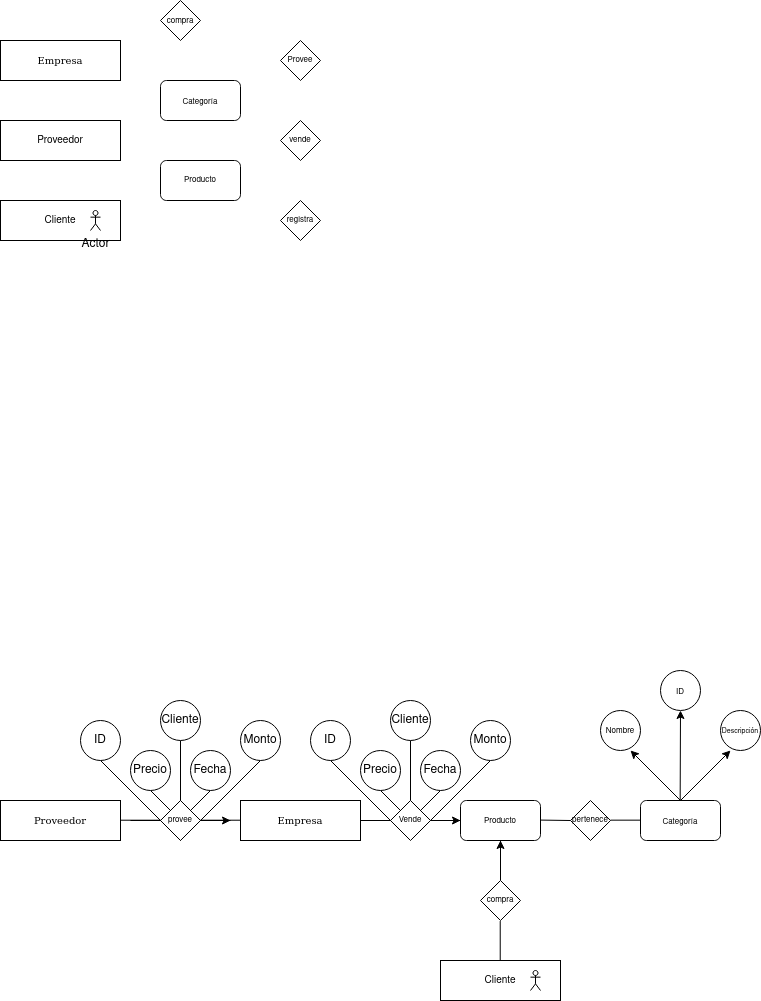

The diagram above was exported from draw.io. Its source (the exported page's mxGraphModel, read from the mxfile embedded in the PNG):
<mxGraphModel dx="989" dy="548" grid="1" gridSize="10" guides="1" tooltips="1" connect="1" arrows="1" fold="1" page="1" pageScale="1" pageWidth="827" pageHeight="1169" math="0" shadow="0">
  <root>
    <mxCell id="0" />
    <mxCell id="1" parent="0" />
    <mxCell id="zmDqiEeYBBeL6fD37som-5" value="Empresa" style="rounded=0;whiteSpace=wrap;html=1;gradientColor=none;fontFamily=Comic Sans MS;fontSize=10;" parent="1" vertex="1">
      <mxGeometry x="40" y="80" width="120" height="40" as="geometry" />
    </mxCell>
    <mxCell id="zmDqiEeYBBeL6fD37som-6" value="Proveedor" style="rounded=0;whiteSpace=wrap;html=1;gradientColor=none;fontSize=10;" parent="1" vertex="1">
      <mxGeometry x="40" y="160" width="120" height="40" as="geometry" />
    </mxCell>
    <mxCell id="zmDqiEeYBBeL6fD37som-7" value="Cliente" style="rounded=0;whiteSpace=wrap;html=1;gradientColor=none;fontSize=10;" parent="1" vertex="1">
      <mxGeometry x="40" y="240" width="120" height="40" as="geometry" />
    </mxCell>
    <mxCell id="zmDqiEeYBBeL6fD37som-9" value="Producto" style="rounded=1;whiteSpace=wrap;html=1;fontSize=8;" parent="1" vertex="1">
      <mxGeometry x="200" y="200" width="80" height="40" as="geometry" />
    </mxCell>
    <mxCell id="zmDqiEeYBBeL6fD37som-11" value="&lt;font style=&quot;font-size: 8px;&quot;&gt;compra&lt;/font&gt;" style="rhombus;whiteSpace=wrap;html=1;" parent="1" vertex="1">
      <mxGeometry x="200" y="40" width="40" height="40" as="geometry" />
    </mxCell>
    <mxCell id="zmDqiEeYBBeL6fD37som-14" value="Provee" style="rhombus;whiteSpace=wrap;html=1;fontSize=8;" parent="1" vertex="1">
      <mxGeometry x="320" y="80" width="40" height="40" as="geometry" />
    </mxCell>
    <mxCell id="zmDqiEeYBBeL6fD37som-15" value="vende" style="rhombus;whiteSpace=wrap;html=1;fontSize=8;" parent="1" vertex="1">
      <mxGeometry x="320" y="160" width="40" height="40" as="geometry" />
    </mxCell>
    <mxCell id="zmDqiEeYBBeL6fD37som-16" value="registra" style="rhombus;whiteSpace=wrap;html=1;fontSize=8;" parent="1" vertex="1">
      <mxGeometry x="320" y="240" width="40" height="40" as="geometry" />
    </mxCell>
    <mxCell id="zmDqiEeYBBeL6fD37som-39" value="Proveedor" style="rounded=0;whiteSpace=wrap;html=1;gradientColor=none;fontFamily=Comic Sans MS;fontSize=10;" parent="1" vertex="1">
      <mxGeometry x="40" y="840" width="120" height="40" as="geometry" />
    </mxCell>
    <mxCell id="zmDqiEeYBBeL6fD37som-40" value="" style="endArrow=none;html=1;rounded=0;" parent="1" edge="1">
      <mxGeometry width="50" height="50" relative="1" as="geometry">
        <mxPoint x="160" y="859.71" as="sourcePoint" />
        <mxPoint x="200" y="859.71" as="targetPoint" />
      </mxGeometry>
    </mxCell>
    <mxCell id="zmDqiEeYBBeL6fD37som-41" value="provee" style="rhombus;whiteSpace=wrap;html=1;fontSize=8;" parent="1" vertex="1">
      <mxGeometry x="200" y="840" width="40" height="40" as="geometry" />
    </mxCell>
    <mxCell id="zmDqiEeYBBeL6fD37som-42" value="" style="endArrow=none;html=1;rounded=0;" parent="1" edge="1">
      <mxGeometry width="50" height="50" relative="1" as="geometry">
        <mxPoint x="240" y="859.71" as="sourcePoint" />
        <mxPoint x="280" y="859.71" as="targetPoint" />
      </mxGeometry>
    </mxCell>
    <mxCell id="zmDqiEeYBBeL6fD37som-47" value="Empresa" style="rounded=0;whiteSpace=wrap;html=1;gradientColor=none;fontFamily=Comic Sans MS;fontSize=10;" parent="1" vertex="1">
      <mxGeometry x="280" y="840" width="120" height="40" as="geometry" />
    </mxCell>
    <mxCell id="zmDqiEeYBBeL6fD37som-49" value="Cliente" style="rounded=0;whiteSpace=wrap;html=1;gradientColor=none;fontSize=10;" parent="1" vertex="1">
      <mxGeometry x="480" y="1000" width="120" height="40" as="geometry" />
    </mxCell>
    <mxCell id="zmDqiEeYBBeL6fD37som-61" value="&lt;div&gt;&lt;font style=&quot;font-size: 8px;&quot;&gt;Producto&lt;/font&gt;&lt;/div&gt;" style="rounded=1;whiteSpace=wrap;html=1;" parent="1" vertex="1">
      <mxGeometry x="500" y="840" width="80" height="40" as="geometry" />
    </mxCell>
    <mxCell id="zmDqiEeYBBeL6fD37som-68" value="" style="edgeStyle=orthogonalEdgeStyle;rounded=0;orthogonalLoop=1;jettySize=auto;html=1;" parent="1" source="zmDqiEeYBBeL6fD37som-62" target="zmDqiEeYBBeL6fD37som-61" edge="1">
      <mxGeometry relative="1" as="geometry" />
    </mxCell>
    <mxCell id="zmDqiEeYBBeL6fD37som-62" value="Vende" style="rhombus;whiteSpace=wrap;html=1;fontSize=8;" parent="1" vertex="1">
      <mxGeometry x="430" y="840" width="40" height="40" as="geometry" />
    </mxCell>
    <mxCell id="zmDqiEeYBBeL6fD37som-69" value="" style="edgeStyle=orthogonalEdgeStyle;rounded=0;orthogonalLoop=1;jettySize=auto;html=1;" parent="1" source="zmDqiEeYBBeL6fD37som-63" target="zmDqiEeYBBeL6fD37som-61" edge="1">
      <mxGeometry relative="1" as="geometry" />
    </mxCell>
    <mxCell id="zmDqiEeYBBeL6fD37som-63" value="&lt;div&gt;compra&lt;br&gt;&lt;/div&gt;" style="rhombus;whiteSpace=wrap;html=1;fontSize=8;" parent="1" vertex="1">
      <mxGeometry x="520" y="920" width="40" height="40" as="geometry" />
    </mxCell>
    <mxCell id="zmDqiEeYBBeL6fD37som-64" value="" style="endArrow=none;html=1;rounded=0;entryX=0;entryY=0.5;entryDx=0;entryDy=0;" parent="1" target="zmDqiEeYBBeL6fD37som-62" edge="1">
      <mxGeometry width="50" height="50" relative="1" as="geometry">
        <mxPoint x="400" y="860" as="sourcePoint" />
        <mxPoint x="450" y="810" as="targetPoint" />
      </mxGeometry>
    </mxCell>
    <mxCell id="zmDqiEeYBBeL6fD37som-65" value="" style="endArrow=none;html=1;rounded=0;entryX=0;entryY=0.5;entryDx=0;entryDy=0;" parent="1" target="zmDqiEeYBBeL6fD37som-61" edge="1">
      <mxGeometry width="50" height="50" relative="1" as="geometry">
        <mxPoint x="470" y="860" as="sourcePoint" />
        <mxPoint x="520" y="810" as="targetPoint" />
      </mxGeometry>
    </mxCell>
    <mxCell id="zmDqiEeYBBeL6fD37som-66" value="" style="endArrow=none;html=1;rounded=0;entryX=0;entryY=0.5;entryDx=0;entryDy=0;exitX=0.5;exitY=1;exitDx=0;exitDy=0;" parent="1" source="zmDqiEeYBBeL6fD37som-61" edge="1">
      <mxGeometry width="50" height="50" relative="1" as="geometry">
        <mxPoint x="510" y="919.44" as="sourcePoint" />
        <mxPoint x="540" y="919.44" as="targetPoint" />
      </mxGeometry>
    </mxCell>
    <mxCell id="zmDqiEeYBBeL6fD37som-67" value="" style="endArrow=none;html=1;rounded=0;entryX=0;entryY=0.5;entryDx=0;entryDy=0;exitX=0.5;exitY=1;exitDx=0;exitDy=0;" parent="1" edge="1">
      <mxGeometry width="50" height="50" relative="1" as="geometry">
        <mxPoint x="539.72" y="960.56" as="sourcePoint" />
        <mxPoint x="539.72" y="1000" as="targetPoint" />
      </mxGeometry>
    </mxCell>
    <mxCell id="zmDqiEeYBBeL6fD37som-70" value="" style="shape=umlActor;verticalLabelPosition=bottom;verticalAlign=top;html=1;outlineConnect=0;" parent="1" vertex="1">
      <mxGeometry x="570" y="1010" width="10" height="20" as="geometry" />
    </mxCell>
    <mxCell id="zmDqiEeYBBeL6fD37som-71" value="Actor" style="shape=umlActor;verticalLabelPosition=bottom;verticalAlign=top;html=1;outlineConnect=0;" parent="1" vertex="1">
      <mxGeometry x="130" y="250" width="10" height="20" as="geometry" />
    </mxCell>
    <mxCell id="zmDqiEeYBBeL6fD37som-72" value="" style="endArrow=none;html=1;rounded=0;" parent="1" edge="1">
      <mxGeometry width="50" height="50" relative="1" as="geometry">
        <mxPoint x="470" y="860" as="sourcePoint" />
        <mxPoint x="530" y="800" as="targetPoint" />
      </mxGeometry>
    </mxCell>
    <mxCell id="zmDqiEeYBBeL6fD37som-73" value="" style="endArrow=none;html=1;rounded=0;" parent="1" edge="1">
      <mxGeometry width="50" height="50" relative="1" as="geometry">
        <mxPoint x="460" y="850" as="sourcePoint" />
        <mxPoint x="480" y="830" as="targetPoint" />
      </mxGeometry>
    </mxCell>
    <mxCell id="zmDqiEeYBBeL6fD37som-74" value="" style="endArrow=none;html=1;rounded=0;" parent="1" edge="1">
      <mxGeometry width="50" height="50" relative="1" as="geometry">
        <mxPoint x="430" y="860" as="sourcePoint" />
        <mxPoint x="370" y="800" as="targetPoint" />
      </mxGeometry>
    </mxCell>
    <mxCell id="zmDqiEeYBBeL6fD37som-75" value="" style="endArrow=none;html=1;rounded=0;" parent="1" edge="1">
      <mxGeometry width="50" height="50" relative="1" as="geometry">
        <mxPoint x="440" y="850" as="sourcePoint" />
        <mxPoint x="420" y="830" as="targetPoint" />
      </mxGeometry>
    </mxCell>
    <mxCell id="zmDqiEeYBBeL6fD37som-76" value="" style="endArrow=none;html=1;rounded=0;" parent="1" edge="1">
      <mxGeometry width="50" height="50" relative="1" as="geometry">
        <mxPoint x="450" y="840" as="sourcePoint" />
        <mxPoint x="450" y="780" as="targetPoint" />
      </mxGeometry>
    </mxCell>
    <mxCell id="zmDqiEeYBBeL6fD37som-77" value="ID" style="ellipse;whiteSpace=wrap;html=1;" parent="1" vertex="1">
      <mxGeometry x="350" y="760" width="40" height="40" as="geometry" />
    </mxCell>
    <mxCell id="zmDqiEeYBBeL6fD37som-78" value="Precio" style="ellipse;whiteSpace=wrap;html=1;" parent="1" vertex="1">
      <mxGeometry x="400" y="790" width="40" height="40" as="geometry" />
    </mxCell>
    <mxCell id="zmDqiEeYBBeL6fD37som-79" value="Fecha" style="ellipse;whiteSpace=wrap;html=1;" parent="1" vertex="1">
      <mxGeometry x="460" y="790" width="40" height="40" as="geometry" />
    </mxCell>
    <mxCell id="zmDqiEeYBBeL6fD37som-80" value="Monto" style="ellipse;whiteSpace=wrap;html=1;" parent="1" vertex="1">
      <mxGeometry x="510" y="760" width="40" height="40" as="geometry" />
    </mxCell>
    <mxCell id="zmDqiEeYBBeL6fD37som-81" value="Cliente" style="ellipse;whiteSpace=wrap;html=1;" parent="1" vertex="1">
      <mxGeometry x="430" y="740" width="40" height="40" as="geometry" />
    </mxCell>
    <mxCell id="zmDqiEeYBBeL6fD37som-82" value="" style="edgeStyle=orthogonalEdgeStyle;rounded=0;orthogonalLoop=1;jettySize=auto;html=1;" parent="1" source="zmDqiEeYBBeL6fD37som-83" edge="1">
      <mxGeometry relative="1" as="geometry">
        <mxPoint x="270" y="860" as="targetPoint" />
      </mxGeometry>
    </mxCell>
    <mxCell id="zmDqiEeYBBeL6fD37som-83" value="provee" style="rhombus;whiteSpace=wrap;html=1;fontSize=8;" parent="1" vertex="1">
      <mxGeometry x="200" y="840" width="40" height="40" as="geometry" />
    </mxCell>
    <mxCell id="zmDqiEeYBBeL6fD37som-84" value="" style="endArrow=none;html=1;rounded=0;entryX=0;entryY=0.5;entryDx=0;entryDy=0;" parent="1" target="zmDqiEeYBBeL6fD37som-83" edge="1">
      <mxGeometry width="50" height="50" relative="1" as="geometry">
        <mxPoint x="170" y="860" as="sourcePoint" />
        <mxPoint x="220" y="810" as="targetPoint" />
      </mxGeometry>
    </mxCell>
    <mxCell id="zmDqiEeYBBeL6fD37som-85" value="" style="endArrow=none;html=1;rounded=0;entryX=0;entryY=0.5;entryDx=0;entryDy=0;" parent="1" edge="1">
      <mxGeometry width="50" height="50" relative="1" as="geometry">
        <mxPoint x="240" y="860" as="sourcePoint" />
        <mxPoint x="270" y="860" as="targetPoint" />
      </mxGeometry>
    </mxCell>
    <mxCell id="zmDqiEeYBBeL6fD37som-86" value="" style="endArrow=none;html=1;rounded=0;" parent="1" edge="1">
      <mxGeometry width="50" height="50" relative="1" as="geometry">
        <mxPoint x="240" y="860" as="sourcePoint" />
        <mxPoint x="300" y="800" as="targetPoint" />
      </mxGeometry>
    </mxCell>
    <mxCell id="zmDqiEeYBBeL6fD37som-87" value="" style="endArrow=none;html=1;rounded=0;" parent="1" edge="1">
      <mxGeometry width="50" height="50" relative="1" as="geometry">
        <mxPoint x="230" y="850" as="sourcePoint" />
        <mxPoint x="250" y="830" as="targetPoint" />
      </mxGeometry>
    </mxCell>
    <mxCell id="zmDqiEeYBBeL6fD37som-88" value="" style="endArrow=none;html=1;rounded=0;" parent="1" edge="1">
      <mxGeometry width="50" height="50" relative="1" as="geometry">
        <mxPoint x="200" y="860" as="sourcePoint" />
        <mxPoint x="140" y="800" as="targetPoint" />
      </mxGeometry>
    </mxCell>
    <mxCell id="zmDqiEeYBBeL6fD37som-89" value="" style="endArrow=none;html=1;rounded=0;" parent="1" edge="1">
      <mxGeometry width="50" height="50" relative="1" as="geometry">
        <mxPoint x="210" y="850" as="sourcePoint" />
        <mxPoint x="190" y="830" as="targetPoint" />
      </mxGeometry>
    </mxCell>
    <mxCell id="zmDqiEeYBBeL6fD37som-90" value="" style="endArrow=none;html=1;rounded=0;" parent="1" edge="1">
      <mxGeometry width="50" height="50" relative="1" as="geometry">
        <mxPoint x="220" y="840" as="sourcePoint" />
        <mxPoint x="220" y="780" as="targetPoint" />
      </mxGeometry>
    </mxCell>
    <mxCell id="zmDqiEeYBBeL6fD37som-91" value="ID" style="ellipse;whiteSpace=wrap;html=1;" parent="1" vertex="1">
      <mxGeometry x="120" y="760" width="40" height="40" as="geometry" />
    </mxCell>
    <mxCell id="zmDqiEeYBBeL6fD37som-92" value="Precio" style="ellipse;whiteSpace=wrap;html=1;" parent="1" vertex="1">
      <mxGeometry x="170" y="790" width="40" height="40" as="geometry" />
    </mxCell>
    <mxCell id="zmDqiEeYBBeL6fD37som-93" value="Fecha" style="ellipse;whiteSpace=wrap;html=1;" parent="1" vertex="1">
      <mxGeometry x="230" y="790" width="40" height="40" as="geometry" />
    </mxCell>
    <mxCell id="zmDqiEeYBBeL6fD37som-94" value="Cliente" style="ellipse;whiteSpace=wrap;html=1;" parent="1" vertex="1">
      <mxGeometry x="200" y="740" width="40" height="40" as="geometry" />
    </mxCell>
    <mxCell id="zmDqiEeYBBeL6fD37som-95" value="Monto" style="ellipse;whiteSpace=wrap;html=1;" parent="1" vertex="1">
      <mxGeometry x="280" y="760" width="40" height="40" as="geometry" />
    </mxCell>
    <mxCell id="T3qFnmDVACzcyjD_eg2P-1" value="&lt;div&gt;pertenece&lt;/div&gt;" style="rhombus;whiteSpace=wrap;html=1;fontSize=8;" vertex="1" parent="1">
      <mxGeometry x="610" y="840" width="40" height="40" as="geometry" />
    </mxCell>
    <mxCell id="T3qFnmDVACzcyjD_eg2P-2" value="&lt;div style=&quot;font-size: 11px;&quot;&gt;&lt;font style=&quot;font-size: 8px;&quot;&gt;Categoría&lt;/font&gt;&lt;/div&gt;" style="rounded=1;whiteSpace=wrap;html=1;" vertex="1" parent="1">
      <mxGeometry x="200" y="120" width="80" height="40" as="geometry" />
    </mxCell>
    <mxCell id="T3qFnmDVACzcyjD_eg2P-3" value="" style="endArrow=none;html=1;rounded=0;" edge="1" parent="1">
      <mxGeometry width="50" height="50" relative="1" as="geometry">
        <mxPoint x="580" y="859.58" as="sourcePoint" />
        <mxPoint x="610" y="860" as="targetPoint" />
      </mxGeometry>
    </mxCell>
    <mxCell id="T3qFnmDVACzcyjD_eg2P-4" value="&lt;div style=&quot;font-size: 11px;&quot;&gt;&lt;font style=&quot;font-size: 8px;&quot;&gt;Categoría&lt;/font&gt;&lt;/div&gt;" style="rounded=1;whiteSpace=wrap;html=1;" vertex="1" parent="1">
      <mxGeometry x="680" y="840" width="80" height="40" as="geometry" />
    </mxCell>
    <mxCell id="T3qFnmDVACzcyjD_eg2P-5" value="" style="endArrow=none;html=1;rounded=0;entryX=0;entryY=0.5;entryDx=0;entryDy=0;" edge="1" parent="1">
      <mxGeometry width="50" height="50" relative="1" as="geometry">
        <mxPoint x="650" y="859.66" as="sourcePoint" />
        <mxPoint x="680" y="859.66" as="targetPoint" />
      </mxGeometry>
    </mxCell>
    <mxCell id="T3qFnmDVACzcyjD_eg2P-7" value="" style="endArrow=classic;html=1;rounded=0;" edge="1" parent="1">
      <mxGeometry width="50" height="50" relative="1" as="geometry">
        <mxPoint x="720" y="840" as="sourcePoint" />
        <mxPoint x="770" y="790" as="targetPoint" />
      </mxGeometry>
    </mxCell>
    <mxCell id="T3qFnmDVACzcyjD_eg2P-8" value="" style="endArrow=classic;html=1;rounded=0;" edge="1" parent="1">
      <mxGeometry width="50" height="50" relative="1" as="geometry">
        <mxPoint x="720" y="840" as="sourcePoint" />
        <mxPoint x="670" y="790" as="targetPoint" />
      </mxGeometry>
    </mxCell>
    <mxCell id="T3qFnmDVACzcyjD_eg2P-9" value="" style="endArrow=classic;html=1;rounded=0;" edge="1" parent="1">
      <mxGeometry width="50" height="50" relative="1" as="geometry">
        <mxPoint x="719.66" y="840" as="sourcePoint" />
        <mxPoint x="720" y="750" as="targetPoint" />
      </mxGeometry>
    </mxCell>
    <mxCell id="T3qFnmDVACzcyjD_eg2P-10" value="&lt;div style=&quot;font-size: 11px;&quot;&gt;&lt;font style=&quot;font-size: 8px;&quot;&gt;ID&lt;/font&gt;&lt;/div&gt;" style="ellipse;whiteSpace=wrap;html=1;" vertex="1" parent="1">
      <mxGeometry x="700" y="710" width="40" height="40" as="geometry" />
    </mxCell>
    <mxCell id="T3qFnmDVACzcyjD_eg2P-11" value="&lt;font style=&quot;font-size: 7px;&quot;&gt;Descripción&lt;/font&gt;" style="ellipse;whiteSpace=wrap;html=1;" vertex="1" parent="1">
      <mxGeometry x="760" y="750" width="40" height="40" as="geometry" />
    </mxCell>
    <mxCell id="T3qFnmDVACzcyjD_eg2P-12" value="&lt;font style=&quot;font-size: 8px;&quot;&gt;Nombre&lt;/font&gt;" style="ellipse;whiteSpace=wrap;html=1;" vertex="1" parent="1">
      <mxGeometry x="640" y="750" width="40" height="40" as="geometry" />
    </mxCell>
  </root>
</mxGraphModel>